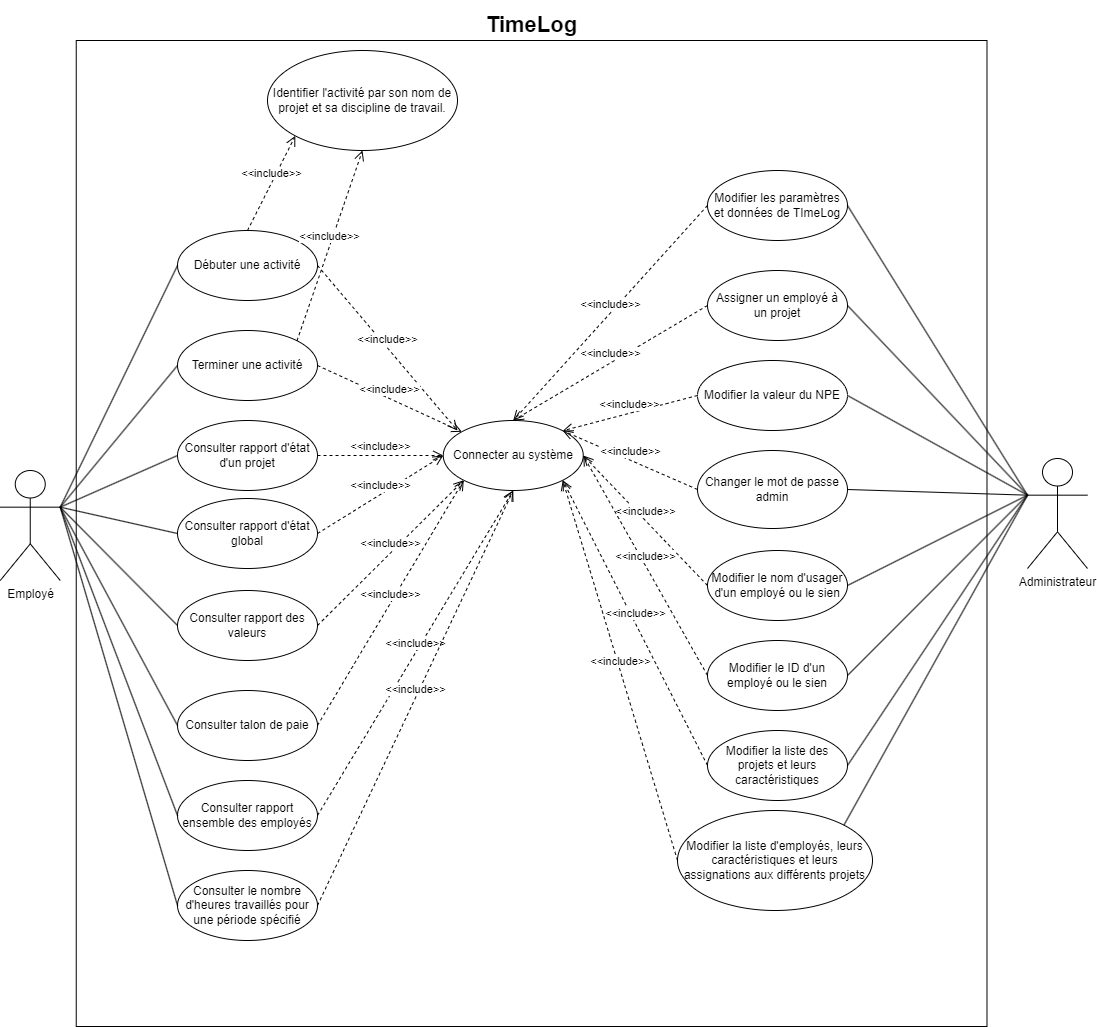

The diagram above was exported from draw.io. Its source (the exported page's mxGraphModel, read from the mxfile embedded in the PNG):
<mxGraphModel dx="2022" dy="622" grid="1" gridSize="10" guides="1" tooltips="1" connect="1" arrows="1" fold="1" page="1" pageScale="1" pageWidth="827" pageHeight="1169" math="0" shadow="0">
  <root>
    <mxCell id="0" />
    <mxCell id="1" parent="0" />
    <mxCell id="RN25V_XaoqctGokRmdRT-1" value="" style="rounded=0;whiteSpace=wrap;html=1;rotation=90;" vertex="1" parent="1">
      <mxGeometry x="-28.88" y="97.63" width="986" height="910.75" as="geometry" />
    </mxCell>
    <mxCell id="RN25V_XaoqctGokRmdRT-2" value="Employé" style="shape=umlActor;verticalLabelPosition=bottom;verticalAlign=top;html=1;" vertex="1" parent="1">
      <mxGeometry x="-67.25" y="490" width="60" height="110" as="geometry" />
    </mxCell>
    <mxCell id="RN25V_XaoqctGokRmdRT-3" value="Administrateur" style="shape=umlActor;verticalLabelPosition=bottom;verticalAlign=top;html=1;" vertex="1" parent="1">
      <mxGeometry x="960" y="478" width="60" height="110" as="geometry" />
    </mxCell>
    <mxCell id="RN25V_XaoqctGokRmdRT-4" value="&lt;font style=&quot;font-size: 22px;&quot;&gt;TimeLog&lt;/font&gt;" style="text;align=center;fontStyle=1;verticalAlign=middle;spacingLeft=3;spacingRight=3;strokeColor=none;rotatable=0;points=[[0,0.5],[1,0.5]];portConstraint=eastwest;html=1;" vertex="1" parent="1">
      <mxGeometry x="354.12" y="20" width="220" height="50" as="geometry" />
    </mxCell>
    <mxCell id="RN25V_XaoqctGokRmdRT-6" value="Débuter une activité" style="ellipse;whiteSpace=wrap;html=1;" vertex="1" parent="1">
      <mxGeometry x="110" y="250" width="140" height="70" as="geometry" />
    </mxCell>
    <mxCell id="RN25V_XaoqctGokRmdRT-7" value="Terminer une activité" style="ellipse;whiteSpace=wrap;html=1;" vertex="1" parent="1">
      <mxGeometry x="110" y="350" width="140" height="70" as="geometry" />
    </mxCell>
    <mxCell id="RN25V_XaoqctGokRmdRT-9" value="Connecter au système" style="ellipse;whiteSpace=wrap;html=1;" vertex="1" parent="1">
      <mxGeometry x="375.75" y="440" width="140" height="70" as="geometry" />
    </mxCell>
    <mxCell id="RN25V_XaoqctGokRmdRT-10" value="&amp;lt;&amp;lt;include&amp;gt;&amp;gt;" style="html=1;verticalAlign=bottom;endArrow=open;dashed=1;endSize=8;curved=0;rounded=0;exitX=1;exitY=0.5;exitDx=0;exitDy=0;" edge="1" parent="1" source="RN25V_XaoqctGokRmdRT-6">
      <mxGeometry relative="1" as="geometry">
        <mxPoint x="430" y="340" as="sourcePoint" />
        <mxPoint x="390" y="450" as="targetPoint" />
      </mxGeometry>
    </mxCell>
    <mxCell id="RN25V_XaoqctGokRmdRT-11" value="&amp;lt;&amp;lt;include&amp;gt;&amp;gt;" style="html=1;verticalAlign=bottom;endArrow=open;dashed=1;endSize=8;curved=0;rounded=0;exitX=1;exitY=0.5;exitDx=0;exitDy=0;" edge="1" parent="1" source="RN25V_XaoqctGokRmdRT-7" target="RN25V_XaoqctGokRmdRT-9">
      <mxGeometry relative="1" as="geometry">
        <mxPoint x="170" y="430" as="sourcePoint" />
        <mxPoint x="251" y="380" as="targetPoint" />
      </mxGeometry>
    </mxCell>
    <mxCell id="RN25V_XaoqctGokRmdRT-12" value="" style="endArrow=none;html=1;rounded=0;entryX=0;entryY=0.5;entryDx=0;entryDy=0;exitX=1;exitY=0.3333333333333333;exitDx=0;exitDy=0;exitPerimeter=0;" edge="1" parent="1" source="RN25V_XaoqctGokRmdRT-2" target="RN25V_XaoqctGokRmdRT-6">
      <mxGeometry width="50" height="50" relative="1" as="geometry">
        <mxPoint x="450" y="300" as="sourcePoint" />
        <mxPoint x="500" y="250" as="targetPoint" />
      </mxGeometry>
    </mxCell>
    <mxCell id="RN25V_XaoqctGokRmdRT-14" value="" style="endArrow=none;html=1;rounded=0;entryX=0;entryY=0.5;entryDx=0;entryDy=0;exitX=1;exitY=0.3333333333333333;exitDx=0;exitDy=0;exitPerimeter=0;" edge="1" parent="1" source="RN25V_XaoqctGokRmdRT-2" target="RN25V_XaoqctGokRmdRT-7">
      <mxGeometry width="50" height="50" relative="1" as="geometry">
        <mxPoint x="40" y="525" as="sourcePoint" />
        <mxPoint x="100" y="465" as="targetPoint" />
      </mxGeometry>
    </mxCell>
    <mxCell id="RN25V_XaoqctGokRmdRT-18" value="Consulter rapport d'état d'un projet" style="ellipse;whiteSpace=wrap;html=1;" vertex="1" parent="1">
      <mxGeometry x="110" y="440" width="140" height="70" as="geometry" />
    </mxCell>
    <mxCell id="RN25V_XaoqctGokRmdRT-19" value="" style="endArrow=none;html=1;rounded=0;entryX=0;entryY=0.5;entryDx=0;entryDy=0;exitX=1;exitY=0.3333333333333333;exitDx=0;exitDy=0;exitPerimeter=0;" edge="1" parent="1" source="RN25V_XaoqctGokRmdRT-2" target="RN25V_XaoqctGokRmdRT-18">
      <mxGeometry width="50" height="50" relative="1" as="geometry">
        <mxPoint x="40" y="537" as="sourcePoint" />
        <mxPoint x="170" y="563" as="targetPoint" />
      </mxGeometry>
    </mxCell>
    <mxCell id="RN25V_XaoqctGokRmdRT-20" value="Consulter rapport d'état global" style="ellipse;whiteSpace=wrap;html=1;" vertex="1" parent="1">
      <mxGeometry x="110" y="518.01" width="140" height="70" as="geometry" />
    </mxCell>
    <mxCell id="RN25V_XaoqctGokRmdRT-21" value="" style="endArrow=none;html=1;rounded=0;entryX=0;entryY=0.5;entryDx=0;entryDy=0;exitX=1;exitY=0.3333333333333333;exitDx=0;exitDy=0;exitPerimeter=0;" edge="1" parent="1" source="RN25V_XaoqctGokRmdRT-2" target="RN25V_XaoqctGokRmdRT-20">
      <mxGeometry width="50" height="50" relative="1" as="geometry">
        <mxPoint x="40" y="537" as="sourcePoint" />
        <mxPoint x="180" y="655" as="targetPoint" />
      </mxGeometry>
    </mxCell>
    <mxCell id="RN25V_XaoqctGokRmdRT-22" value="&amp;lt;&amp;lt;include&amp;gt;&amp;gt;" style="html=1;verticalAlign=bottom;endArrow=open;dashed=1;endSize=8;curved=0;rounded=0;exitX=1;exitY=0.5;exitDx=0;exitDy=0;" edge="1" parent="1" source="RN25V_XaoqctGokRmdRT-18" target="RN25V_XaoqctGokRmdRT-9">
      <mxGeometry relative="1" as="geometry">
        <mxPoint x="240" y="528" as="sourcePoint" />
        <mxPoint x="420" y="440" as="targetPoint" />
      </mxGeometry>
    </mxCell>
    <mxCell id="RN25V_XaoqctGokRmdRT-23" value="&amp;lt;&amp;lt;include&amp;gt;&amp;gt;" style="html=1;verticalAlign=bottom;endArrow=open;dashed=1;endSize=8;curved=0;rounded=0;exitX=1;exitY=0.5;exitDx=0;exitDy=0;entryX=0;entryY=0.5;entryDx=0;entryDy=0;" edge="1" parent="1" source="RN25V_XaoqctGokRmdRT-20" target="RN25V_XaoqctGokRmdRT-9">
      <mxGeometry relative="1" as="geometry">
        <mxPoint x="299" y="630" as="sourcePoint" />
        <mxPoint x="446" y="510" as="targetPoint" />
      </mxGeometry>
    </mxCell>
    <mxCell id="cTRbTg-hHScOf4ZWxspn-1" value="Consulter rapport des valeurs" style="ellipse;whiteSpace=wrap;html=1;" vertex="1" parent="1">
      <mxGeometry x="110" y="610" width="140" height="70" as="geometry" />
    </mxCell>
    <mxCell id="cTRbTg-hHScOf4ZWxspn-2" value="Consulter talon de paie" style="ellipse;whiteSpace=wrap;html=1;" vertex="1" parent="1">
      <mxGeometry x="110" y="710" width="140" height="70" as="geometry" />
    </mxCell>
    <mxCell id="cTRbTg-hHScOf4ZWxspn-3" value="Consulter rapport ensemble des employés" style="ellipse;whiteSpace=wrap;html=1;" vertex="1" parent="1">
      <mxGeometry x="110" y="800" width="140" height="70" as="geometry" />
    </mxCell>
    <mxCell id="cTRbTg-hHScOf4ZWxspn-5" value="" style="endArrow=none;html=1;rounded=0;entryX=0;entryY=0.5;entryDx=0;entryDy=0;exitX=1;exitY=0.3333333333333333;exitDx=0;exitDy=0;exitPerimeter=0;" edge="1" parent="1" source="RN25V_XaoqctGokRmdRT-2" target="cTRbTg-hHScOf4ZWxspn-1">
      <mxGeometry width="50" height="50" relative="1" as="geometry">
        <mxPoint x="3" y="537" as="sourcePoint" />
        <mxPoint x="120" y="563" as="targetPoint" />
      </mxGeometry>
    </mxCell>
    <mxCell id="cTRbTg-hHScOf4ZWxspn-6" value="" style="endArrow=none;html=1;rounded=0;entryX=0;entryY=0.5;entryDx=0;entryDy=0;exitX=1;exitY=0.3333333333333333;exitDx=0;exitDy=0;exitPerimeter=0;" edge="1" parent="1" source="RN25V_XaoqctGokRmdRT-2" target="cTRbTg-hHScOf4ZWxspn-2">
      <mxGeometry width="50" height="50" relative="1" as="geometry">
        <mxPoint x="-7" y="630" as="sourcePoint" />
        <mxPoint x="110" y="748" as="targetPoint" />
      </mxGeometry>
    </mxCell>
    <mxCell id="cTRbTg-hHScOf4ZWxspn-7" value="" style="endArrow=none;html=1;rounded=0;entryX=0;entryY=0.5;entryDx=0;entryDy=0;exitX=1;exitY=0.3333333333333333;exitDx=0;exitDy=0;exitPerimeter=0;" edge="1" parent="1" source="RN25V_XaoqctGokRmdRT-2" target="cTRbTg-hHScOf4ZWxspn-3">
      <mxGeometry width="50" height="50" relative="1" as="geometry">
        <mxPoint x="3" y="537" as="sourcePoint" />
        <mxPoint x="120" y="755" as="targetPoint" />
      </mxGeometry>
    </mxCell>
    <mxCell id="cTRbTg-hHScOf4ZWxspn-8" value="&amp;lt;&amp;lt;include&amp;gt;&amp;gt;" style="html=1;verticalAlign=bottom;endArrow=open;dashed=1;endSize=8;curved=0;rounded=0;exitX=1;exitY=0.5;exitDx=0;exitDy=0;entryX=0;entryY=1;entryDx=0;entryDy=0;" edge="1" parent="1" source="cTRbTg-hHScOf4ZWxspn-1" target="RN25V_XaoqctGokRmdRT-9">
      <mxGeometry relative="1" as="geometry">
        <mxPoint x="260" y="563" as="sourcePoint" />
        <mxPoint x="456" y="520" as="targetPoint" />
      </mxGeometry>
    </mxCell>
    <mxCell id="cTRbTg-hHScOf4ZWxspn-9" value="&amp;lt;&amp;lt;include&amp;gt;&amp;gt;" style="html=1;verticalAlign=bottom;endArrow=open;dashed=1;endSize=8;curved=0;rounded=0;exitX=1;exitY=0.5;exitDx=0;exitDy=0;entryX=0;entryY=1;entryDx=0;entryDy=0;" edge="1" parent="1" source="cTRbTg-hHScOf4ZWxspn-2" target="RN25V_XaoqctGokRmdRT-9">
      <mxGeometry relative="1" as="geometry">
        <mxPoint x="260" y="655" as="sourcePoint" />
        <mxPoint x="406" y="510" as="targetPoint" />
      </mxGeometry>
    </mxCell>
    <mxCell id="cTRbTg-hHScOf4ZWxspn-10" value="&amp;lt;&amp;lt;include&amp;gt;&amp;gt;" style="html=1;verticalAlign=bottom;endArrow=open;dashed=1;endSize=8;curved=0;rounded=0;exitX=1;exitY=0.5;exitDx=0;exitDy=0;entryX=0.5;entryY=1;entryDx=0;entryDy=0;" edge="1" parent="1" source="cTRbTg-hHScOf4ZWxspn-3" target="RN25V_XaoqctGokRmdRT-9">
      <mxGeometry relative="1" as="geometry">
        <mxPoint x="260" y="755" as="sourcePoint" />
        <mxPoint x="406" y="510" as="targetPoint" />
      </mxGeometry>
    </mxCell>
    <mxCell id="cTRbTg-hHScOf4ZWxspn-11" value="Modifier les paramètres et données de TImeLog" style="ellipse;whiteSpace=wrap;html=1;" vertex="1" parent="1">
      <mxGeometry x="640" y="190" width="140" height="70" as="geometry" />
    </mxCell>
    <mxCell id="cTRbTg-hHScOf4ZWxspn-12" value="" style="endArrow=none;html=1;rounded=0;entryX=1;entryY=0.5;entryDx=0;entryDy=0;exitX=0;exitY=0.3333333333333333;exitDx=0;exitDy=0;exitPerimeter=0;" edge="1" parent="1" source="RN25V_XaoqctGokRmdRT-3" target="cTRbTg-hHScOf4ZWxspn-11">
      <mxGeometry width="50" height="50" relative="1" as="geometry">
        <mxPoint x="3" y="537" as="sourcePoint" />
        <mxPoint x="120" y="295" as="targetPoint" />
      </mxGeometry>
    </mxCell>
    <mxCell id="cTRbTg-hHScOf4ZWxspn-13" value="Assigner un employé à un projet" style="ellipse;whiteSpace=wrap;html=1;" vertex="1" parent="1">
      <mxGeometry x="640" y="290" width="140" height="70" as="geometry" />
    </mxCell>
    <mxCell id="cTRbTg-hHScOf4ZWxspn-15" value="" style="endArrow=none;html=1;rounded=0;entryX=1;entryY=0.5;entryDx=0;entryDy=0;exitX=0;exitY=0.3333333333333333;exitDx=0;exitDy=0;exitPerimeter=0;" edge="1" parent="1" source="RN25V_XaoqctGokRmdRT-3" target="cTRbTg-hHScOf4ZWxspn-13">
      <mxGeometry width="50" height="50" relative="1" as="geometry">
        <mxPoint x="970" y="525" as="sourcePoint" />
        <mxPoint x="800" y="295" as="targetPoint" />
      </mxGeometry>
    </mxCell>
    <mxCell id="cTRbTg-hHScOf4ZWxspn-16" value="Modifier la valeur du NPE" style="ellipse;whiteSpace=wrap;html=1;" vertex="1" parent="1">
      <mxGeometry x="630" y="380" width="150" height="70" as="geometry" />
    </mxCell>
    <mxCell id="cTRbTg-hHScOf4ZWxspn-17" value="" style="endArrow=none;html=1;rounded=0;entryX=1;entryY=0.5;entryDx=0;entryDy=0;exitX=0;exitY=0.3333333333333333;exitDx=0;exitDy=0;exitPerimeter=0;" edge="1" parent="1" source="RN25V_XaoqctGokRmdRT-3" target="cTRbTg-hHScOf4ZWxspn-16">
      <mxGeometry width="50" height="50" relative="1" as="geometry">
        <mxPoint x="970" y="525" as="sourcePoint" />
        <mxPoint x="800" y="395" as="targetPoint" />
      </mxGeometry>
    </mxCell>
    <mxCell id="cTRbTg-hHScOf4ZWxspn-18" value="Changer le mot de passe admin" style="ellipse;whiteSpace=wrap;html=1;" vertex="1" parent="1">
      <mxGeometry x="630" y="470" width="150" height="78" as="geometry" />
    </mxCell>
    <mxCell id="cTRbTg-hHScOf4ZWxspn-19" value="" style="endArrow=none;html=1;rounded=0;entryX=1;entryY=0.5;entryDx=0;entryDy=0;exitX=0;exitY=0.3333333333333333;exitDx=0;exitDy=0;exitPerimeter=0;" edge="1" parent="1" source="RN25V_XaoqctGokRmdRT-3" target="cTRbTg-hHScOf4ZWxspn-18">
      <mxGeometry width="50" height="50" relative="1" as="geometry">
        <mxPoint x="970" y="525" as="sourcePoint" />
        <mxPoint x="800" y="485" as="targetPoint" />
      </mxGeometry>
    </mxCell>
    <mxCell id="cTRbTg-hHScOf4ZWxspn-20" value="Modifier le nom d'usager d'un employé ou le sien" style="ellipse;whiteSpace=wrap;html=1;" vertex="1" parent="1">
      <mxGeometry x="640" y="570" width="140" height="70" as="geometry" />
    </mxCell>
    <mxCell id="cTRbTg-hHScOf4ZWxspn-21" value="" style="endArrow=none;html=1;rounded=0;entryX=1;entryY=0.5;entryDx=0;entryDy=0;exitX=0;exitY=0.3333333333333333;exitDx=0;exitDy=0;exitPerimeter=0;" edge="1" parent="1" source="RN25V_XaoqctGokRmdRT-3" target="cTRbTg-hHScOf4ZWxspn-20">
      <mxGeometry width="50" height="50" relative="1" as="geometry">
        <mxPoint x="970" y="525" as="sourcePoint" />
        <mxPoint x="800" y="575" as="targetPoint" />
      </mxGeometry>
    </mxCell>
    <mxCell id="cTRbTg-hHScOf4ZWxspn-22" value="Modifier le ID d'un employé ou le sien" style="ellipse;whiteSpace=wrap;html=1;" vertex="1" parent="1">
      <mxGeometry x="640" y="660" width="140" height="70" as="geometry" />
    </mxCell>
    <mxCell id="cTRbTg-hHScOf4ZWxspn-23" value="" style="endArrow=none;html=1;rounded=0;entryX=1;entryY=0.5;entryDx=0;entryDy=0;exitX=0;exitY=0.3333333333333333;exitDx=0;exitDy=0;exitPerimeter=0;" edge="1" parent="1" source="RN25V_XaoqctGokRmdRT-3" target="cTRbTg-hHScOf4ZWxspn-22">
      <mxGeometry width="50" height="50" relative="1" as="geometry">
        <mxPoint x="960" y="510" as="sourcePoint" />
        <mxPoint x="800" y="665" as="targetPoint" />
      </mxGeometry>
    </mxCell>
    <mxCell id="cTRbTg-hHScOf4ZWxspn-24" value="Consulter le nombre d'heures travaillés pour une période spécifié" style="ellipse;whiteSpace=wrap;html=1;" vertex="1" parent="1">
      <mxGeometry x="110" y="890" width="140" height="70" as="geometry" />
    </mxCell>
    <mxCell id="cTRbTg-hHScOf4ZWxspn-25" value="" style="endArrow=none;html=1;rounded=0;entryX=0;entryY=0.5;entryDx=0;entryDy=0;exitX=1;exitY=0.3333333333333333;exitDx=0;exitDy=0;exitPerimeter=0;" edge="1" parent="1" source="RN25V_XaoqctGokRmdRT-2" target="cTRbTg-hHScOf4ZWxspn-24">
      <mxGeometry width="50" height="50" relative="1" as="geometry">
        <mxPoint x="3" y="537" as="sourcePoint" />
        <mxPoint x="120" y="845" as="targetPoint" />
      </mxGeometry>
    </mxCell>
    <mxCell id="cTRbTg-hHScOf4ZWxspn-27" value="&amp;lt;&amp;lt;include&amp;gt;&amp;gt;" style="html=1;verticalAlign=bottom;endArrow=open;dashed=1;endSize=8;curved=0;rounded=0;exitX=1;exitY=0.5;exitDx=0;exitDy=0;entryX=0.5;entryY=1;entryDx=0;entryDy=0;" edge="1" parent="1" source="cTRbTg-hHScOf4ZWxspn-24" target="RN25V_XaoqctGokRmdRT-9">
      <mxGeometry relative="1" as="geometry">
        <mxPoint x="260" y="845" as="sourcePoint" />
        <mxPoint x="456" y="520" as="targetPoint" />
      </mxGeometry>
    </mxCell>
    <mxCell id="cTRbTg-hHScOf4ZWxspn-28" value="Modifier la liste des projets et leurs caractéristiques" style="ellipse;whiteSpace=wrap;html=1;" vertex="1" parent="1">
      <mxGeometry x="640" y="750" width="140" height="70" as="geometry" />
    </mxCell>
    <mxCell id="cTRbTg-hHScOf4ZWxspn-29" value="Modifier la liste d'employés, leurs caractéristiques et leurs assignations aux différents projets" style="ellipse;whiteSpace=wrap;html=1;" vertex="1" parent="1">
      <mxGeometry x="610" y="830" width="195" height="100" as="geometry" />
    </mxCell>
    <mxCell id="cTRbTg-hHScOf4ZWxspn-30" value="" style="endArrow=none;html=1;rounded=0;entryX=1;entryY=0.5;entryDx=0;entryDy=0;exitX=0;exitY=0.3333333333333333;exitDx=0;exitDy=0;exitPerimeter=0;" edge="1" parent="1" source="RN25V_XaoqctGokRmdRT-3" target="cTRbTg-hHScOf4ZWxspn-28">
      <mxGeometry width="50" height="50" relative="1" as="geometry">
        <mxPoint x="970" y="525" as="sourcePoint" />
        <mxPoint x="790" y="705" as="targetPoint" />
      </mxGeometry>
    </mxCell>
    <mxCell id="cTRbTg-hHScOf4ZWxspn-31" value="" style="endArrow=none;html=1;rounded=0;entryX=1;entryY=0;entryDx=0;entryDy=0;exitX=0;exitY=0.3333333333333333;exitDx=0;exitDy=0;exitPerimeter=0;" edge="1" parent="1" source="RN25V_XaoqctGokRmdRT-3" target="cTRbTg-hHScOf4ZWxspn-29">
      <mxGeometry width="50" height="50" relative="1" as="geometry">
        <mxPoint x="970" y="525" as="sourcePoint" />
        <mxPoint x="790" y="795" as="targetPoint" />
      </mxGeometry>
    </mxCell>
    <mxCell id="cTRbTg-hHScOf4ZWxspn-32" value="&amp;lt;&amp;lt;include&amp;gt;&amp;gt;" style="html=1;verticalAlign=bottom;endArrow=open;dashed=1;endSize=8;curved=0;rounded=0;exitX=0;exitY=0.5;exitDx=0;exitDy=0;entryX=0.5;entryY=0;entryDx=0;entryDy=0;" edge="1" parent="1" source="cTRbTg-hHScOf4ZWxspn-11" target="RN25V_XaoqctGokRmdRT-9">
      <mxGeometry relative="1" as="geometry">
        <mxPoint x="260" y="295" as="sourcePoint" />
        <mxPoint x="400" y="460" as="targetPoint" />
      </mxGeometry>
    </mxCell>
    <mxCell id="cTRbTg-hHScOf4ZWxspn-33" value="&amp;lt;&amp;lt;include&amp;gt;&amp;gt;" style="html=1;verticalAlign=bottom;endArrow=open;dashed=1;endSize=8;curved=0;rounded=0;exitX=0;exitY=0.5;exitDx=0;exitDy=0;entryX=0.5;entryY=0;entryDx=0;entryDy=0;" edge="1" parent="1" source="cTRbTg-hHScOf4ZWxspn-13" target="RN25V_XaoqctGokRmdRT-9">
      <mxGeometry relative="1" as="geometry">
        <mxPoint x="650" y="235" as="sourcePoint" />
        <mxPoint x="456" y="450" as="targetPoint" />
      </mxGeometry>
    </mxCell>
    <mxCell id="cTRbTg-hHScOf4ZWxspn-34" value="&amp;lt;&amp;lt;include&amp;gt;&amp;gt;" style="html=1;verticalAlign=bottom;endArrow=open;dashed=1;endSize=8;curved=0;rounded=0;exitX=0;exitY=0.5;exitDx=0;exitDy=0;entryX=1;entryY=0;entryDx=0;entryDy=0;" edge="1" parent="1" source="cTRbTg-hHScOf4ZWxspn-16" target="RN25V_XaoqctGokRmdRT-9">
      <mxGeometry relative="1" as="geometry">
        <mxPoint x="650" y="335" as="sourcePoint" />
        <mxPoint x="456" y="450" as="targetPoint" />
      </mxGeometry>
    </mxCell>
    <mxCell id="cTRbTg-hHScOf4ZWxspn-36" value="&amp;lt;&amp;lt;include&amp;gt;&amp;gt;" style="html=1;verticalAlign=bottom;endArrow=open;dashed=1;endSize=8;curved=0;rounded=0;exitX=0;exitY=0.5;exitDx=0;exitDy=0;entryX=1;entryY=0;entryDx=0;entryDy=0;" edge="1" parent="1" source="cTRbTg-hHScOf4ZWxspn-18" target="RN25V_XaoqctGokRmdRT-9">
      <mxGeometry relative="1" as="geometry">
        <mxPoint x="640" y="425" as="sourcePoint" />
        <mxPoint x="505" y="460" as="targetPoint" />
      </mxGeometry>
    </mxCell>
    <mxCell id="cTRbTg-hHScOf4ZWxspn-37" value="&amp;lt;&amp;lt;include&amp;gt;&amp;gt;" style="html=1;verticalAlign=bottom;endArrow=open;dashed=1;endSize=8;curved=0;rounded=0;exitX=0;exitY=0.5;exitDx=0;exitDy=0;entryX=1;entryY=0.5;entryDx=0;entryDy=0;" edge="1" parent="1" source="cTRbTg-hHScOf4ZWxspn-20" target="RN25V_XaoqctGokRmdRT-9">
      <mxGeometry relative="1" as="geometry">
        <mxPoint x="640" y="519" as="sourcePoint" />
        <mxPoint x="505" y="460" as="targetPoint" />
      </mxGeometry>
    </mxCell>
    <mxCell id="cTRbTg-hHScOf4ZWxspn-38" value="&amp;lt;&amp;lt;include&amp;gt;&amp;gt;" style="html=1;verticalAlign=bottom;endArrow=open;dashed=1;endSize=8;curved=0;rounded=0;exitX=0;exitY=0.5;exitDx=0;exitDy=0;entryX=1;entryY=0.5;entryDx=0;entryDy=0;" edge="1" parent="1" source="cTRbTg-hHScOf4ZWxspn-22" target="RN25V_XaoqctGokRmdRT-9">
      <mxGeometry relative="1" as="geometry">
        <mxPoint x="650" y="615" as="sourcePoint" />
        <mxPoint x="526" y="485" as="targetPoint" />
      </mxGeometry>
    </mxCell>
    <mxCell id="cTRbTg-hHScOf4ZWxspn-39" value="&amp;lt;&amp;lt;include&amp;gt;&amp;gt;" style="html=1;verticalAlign=bottom;endArrow=open;dashed=1;endSize=8;curved=0;rounded=0;exitX=0;exitY=0.5;exitDx=0;exitDy=0;entryX=1;entryY=1;entryDx=0;entryDy=0;" edge="1" parent="1" source="cTRbTg-hHScOf4ZWxspn-28" target="RN25V_XaoqctGokRmdRT-9">
      <mxGeometry relative="1" as="geometry">
        <mxPoint x="650" y="705" as="sourcePoint" />
        <mxPoint x="526" y="485" as="targetPoint" />
      </mxGeometry>
    </mxCell>
    <mxCell id="cTRbTg-hHScOf4ZWxspn-40" value="&amp;lt;&amp;lt;include&amp;gt;&amp;gt;" style="html=1;verticalAlign=bottom;endArrow=open;dashed=1;endSize=8;curved=0;rounded=0;exitX=0;exitY=0.5;exitDx=0;exitDy=0;entryX=1;entryY=1;entryDx=0;entryDy=0;" edge="1" parent="1" source="cTRbTg-hHScOf4ZWxspn-29" target="RN25V_XaoqctGokRmdRT-9">
      <mxGeometry relative="1" as="geometry">
        <mxPoint x="650" y="795" as="sourcePoint" />
        <mxPoint x="505" y="510" as="targetPoint" />
      </mxGeometry>
    </mxCell>
    <mxCell id="cTRbTg-hHScOf4ZWxspn-41" value="Identifier l'activité par son nom de projet et sa discipline de travail." style="ellipse;whiteSpace=wrap;html=1;" vertex="1" parent="1">
      <mxGeometry x="200" y="70" width="190" height="100" as="geometry" />
    </mxCell>
    <mxCell id="cTRbTg-hHScOf4ZWxspn-42" value="&amp;lt;&amp;lt;include&amp;gt;&amp;gt;" style="html=1;verticalAlign=bottom;endArrow=open;dashed=1;endSize=8;curved=0;rounded=0;exitX=0.5;exitY=0;exitDx=0;exitDy=0;entryX=0;entryY=1;entryDx=0;entryDy=0;" edge="1" parent="1" source="RN25V_XaoqctGokRmdRT-6" target="cTRbTg-hHScOf4ZWxspn-41">
      <mxGeometry relative="1" as="geometry">
        <mxPoint x="260" y="295" as="sourcePoint" />
        <mxPoint x="400" y="460" as="targetPoint" />
      </mxGeometry>
    </mxCell>
    <mxCell id="LZHpmJUMN9F4ynOsjkSR-1" value="&amp;lt;&amp;lt;include&amp;gt;&amp;gt;" style="html=1;verticalAlign=bottom;endArrow=open;dashed=1;endSize=8;curved=0;rounded=0;exitX=1;exitY=0;exitDx=0;exitDy=0;entryX=0.5;entryY=1;entryDx=0;entryDy=0;" edge="1" parent="1" source="RN25V_XaoqctGokRmdRT-7" target="cTRbTg-hHScOf4ZWxspn-41">
      <mxGeometry relative="1" as="geometry">
        <mxPoint x="260" y="395" as="sourcePoint" />
        <mxPoint x="404" y="461" as="targetPoint" />
      </mxGeometry>
    </mxCell>
  </root>
</mxGraphModel>